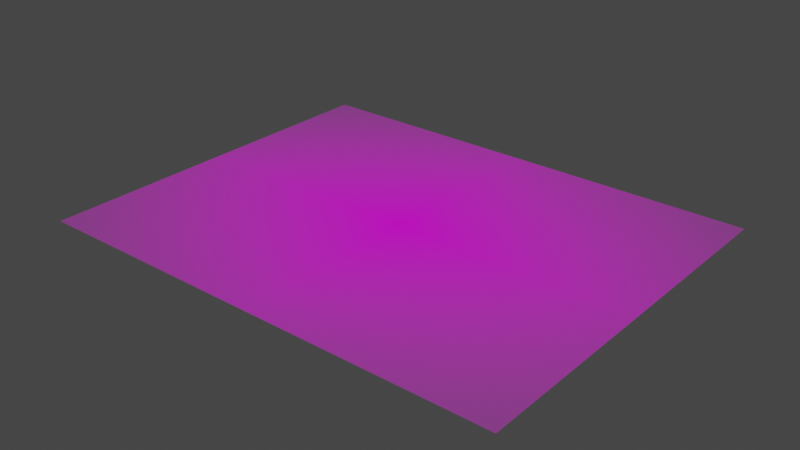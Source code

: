 # Source: 94103.blend  (saved by Blender 3.3.6; exported with 4.5.12 LTS)
import bpy
from mathutils import Matrix  # noqa: F401  (used for matrix-valued properties, if any)

bpy.ops.wm.read_factory_settings(use_empty=True)
scene = bpy.context.scene
scene.name = 'Scene'

# ---- collections
col_collection = bpy.data.collections.new('Collection'); scene.collection.children.link(col_collection)

# ---- images (referenced by path relative to the original .blend; pixels are not part of the script)
import os
ASSET_DIR = os.environ.get("B2B_ASSET_DIR", "")  # directory of the original .blend (textures are referenced by path, not embedded)
HERE = os.path.dirname(os.path.abspath(__file__))  # packed textures are extracted next to this script under _unpacked/

def load_image(name, relpath, width, height, colorspace="sRGB"):
    """Load a texture the original file referenced (path relative to the .blend, or extracted next to this script)."""
    p = next((c for c in (os.path.join(HERE, relpath), os.path.join(ASSET_DIR, relpath)) if relpath and os.path.exists(c)), "")
    if p:
        img = bpy.data.images.load(p, check_existing=True)
        img.name = name
    else:  # same state as the original file: an image datablock whose file is absent (Cycles renders it pink)
        img = bpy.data.images.new(name, width, height)
        img.source = "FILE"
        img.filepath = "//" + (relpath or name)
    img.colorspace_settings.name = colorspace
    return img
img_map_iliac_bay_png_001 = load_image('map-Iliac_bay.png.001', 'map-Iliac_bay.png', 1024, 1024, 'sRGB')

# ---- materials (node trees are filled in below, after node groups)
mat_map_iliac_bay = bpy.data.materials.new('map-Iliac_bay')
mat_map_iliac_bay.surface_render_method = 'BLENDED'
mat_map_iliac_bay.blend_method = 'BLEND'
mat_map_iliac_bay.use_transparent_shadow = False

# ---- material node trees
mat_map_iliac_bay.use_nodes = True; mat_map_iliac_bay.node_tree.nodes.clear()
_N = mat_map_iliac_bay.node_tree.nodes; _L = mat_map_iliac_bay.node_tree.links
n0 = _N.new('ShaderNodeOutputMaterial'); n0.name = 'Material Output'; n0.location = (300, 300)
n1 = _N.new('ShaderNodeTexImage'); n1.name = 'Image Texture'; n1.location = (-200, 300)
n1.image = img_map_iliac_bay_png_001
n1.extension = 'CLIP'
n2 = _N.new('ShaderNodeBsdfPrincipled'); n2.name = 'Principled BSDF'; n2.location = (0, 300)
n2.distribution = 'GGX'
n2.subsurface_method = 'RANDOM_WALK_SKIN'
n2.inputs[3].default_value = 1.45
n2.inputs[27].default_value = (0.0, 0.0, 0.0, 1.0)
n2.inputs[28].default_value = 1.0
_L.new(n1.outputs[1], n2.inputs[4])
_L.new(n2.outputs[0], n0.inputs[0])
_L.new(n1.outputs[0], n2.inputs[0])
n0.is_active_output = True

# ---- world
world_world = bpy.data.worlds.new('World'); scene.world = world_world
world_world.use_nodes = True; world_world.node_tree.nodes.clear()
_N = world_world.node_tree.nodes; _L = world_world.node_tree.links
n0 = _N.new('ShaderNodeOutputWorld'); n0.name = 'World Output'; n0.location = (300, 300)
n1 = _N.new('ShaderNodeBackground'); n1.name = 'Background'; n1.location = (10, 300)
n1.inputs[0].default_value = (0.05088, 0.05088, 0.05088, 1.0)
_L.new(n1.outputs[0], n0.inputs[0])
n0.is_active_output = True
world_world.color = (0.05088, 0.05088, 0.05088)
world_world.use_sun_shadow = False
world_world.sun_shadow_jitter_overblur = 0.0

# ---- meshes
me_map_iliac_bay = bpy.data.meshes.new('map-Iliac_bay')
me_map_iliac_bay.from_pydata([(-0.8843, -0.7, 0.0), (0.8843, -0.7, 0.0), (-0.8843, 0.7, 0.0), (0.8843, 0.7, 0.0)], [], [(0, 1, 3, 2)])
_uv = me_map_iliac_bay.uv_layers.new(name='UVMap')
_uv.uv.foreach_set('vector', [0.0, 0.0, 1.0, 0.0, 1.0, 1.0, 0.0, 1.0])
me_map_iliac_bay.materials.append(mat_map_iliac_bay)
me_map_iliac_bay.update()

# ---- objects
ob_map_iliac_bay = bpy.data.objects.new('map-Iliac_bay', me_map_iliac_bay)

# ---- transforms, parenting, visibility, modifiers, constraints
ob_map_iliac_bay.location = (0.0, 0.0, 0.0)

# ---- collection membership
col_collection.objects.link(ob_map_iliac_bay)

# ---- scene / render settings (as saved in the file)
scene.frame_start = 1; scene.frame_end = 250; scene.frame_set(1)
scene.render.engine = 'BLENDER_EEVEE_NEXT'
scene.cycles.sampling_pattern = 'TABULATED_SOBOL'
scene.cycles.use_light_tree = False
scene.view_settings.view_transform = 'Filmic'
bpy.context.view_layer.update()

# ---- added for rendering (the .blend has no active camera and no usable light): camera, sun
cam_auto = bpy.data.cameras.new('AutoCamera')
cam_auto.lens = 50.0
cam_auto.sensor_width = 36.0
cam_auto.clip_end = 1000.0
ob_auto_camera = bpy.data.objects.new('AutoCamera', cam_auto)
scene.collection.objects.link(ob_auto_camera)
ob_auto_camera.location = (2.08703, -2.50443, 1.66962)
ob_auto_camera.rotation_euler = (1.09748, -7.21219e-08, 0.694738)
scene.camera = ob_auto_camera
light_auto_sun = bpy.data.lights.new('AutoSun', 'SUN')
light_auto_sun.energy = 3.0
light_auto_sun.angle = 0.0523599
ob_auto_sun = bpy.data.objects.new('AutoSun', light_auto_sun)
scene.collection.objects.link(ob_auto_sun)
ob_auto_sun.rotation_euler = (0.872665, 0.174533, 0.523599)
bpy.context.view_layer.update()
